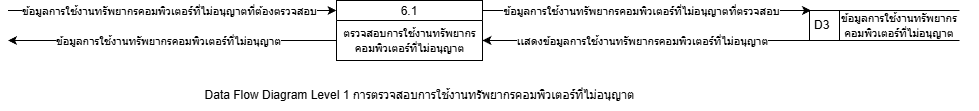

The diagram above was exported from draw.io. Its source (the exported page's mxGraphModel, read from the mxfile embedded in the PNG):
<mxGraphModel dx="-635" dy="-486" grid="1" gridSize="10" guides="1" tooltips="1" connect="1" arrows="1" fold="1" page="1" pageScale="1" pageWidth="850" pageHeight="1100" math="0" shadow="0">
  <root>
    <mxCell id="0" />
    <mxCell id="1" parent="0" />
    <mxCell id="2" value="6.1" style="swimlane;fontStyle=0;childLayout=stackLayout;horizontal=1;startSize=20;fillColor=#ffffff;horizontalStack=0;resizeParent=1;resizeParentMax=0;resizeLast=0;collapsible=0;marginBottom=0;swimlaneFillColor=#ffffff;" vertex="1" parent="1">
      <mxGeometry x="2677" y="1270" width="146" height="60" as="geometry" />
    </mxCell>
    <mxCell id="3" value="&lt;span style=&quot;color: rgb(0, 0, 0); font-size: 11px; background-color: rgb(255, 255, 255);&quot;&gt;ตรวจสอบการใช้งานทรัพยากร&lt;/span&gt;&lt;div&gt;&lt;span style=&quot;color: rgb(0, 0, 0); font-size: 11px; background-color: rgb(255, 255, 255);&quot;&gt;คอมพิวเตอร์ที่ไม่อนุญาต&lt;/span&gt;&lt;/div&gt;" style="text;html=1;align=center;verticalAlign=middle;resizable=0;points=[];autosize=1;strokeColor=none;fillColor=none;" vertex="1" parent="2">
      <mxGeometry y="20" width="146" height="40" as="geometry" />
    </mxCell>
    <mxCell id="4" value="Data Flow Diagram Level 1 การตรวจสอบการใช้งานทรัพยากรคอมพิวเตอร์ที่ไม่อนุญาต" style="text;html=1;align=center;verticalAlign=middle;resizable=0;points=[];autosize=1;strokeColor=none;fillColor=none;" vertex="1" parent="1">
      <mxGeometry x="2535" y="1350" width="450" height="30" as="geometry" />
    </mxCell>
    <mxCell id="5" value="" style="endArrow=classic;html=1;" edge="1" parent="1">
      <mxGeometry width="50" height="50" relative="1" as="geometry">
        <mxPoint x="2348.5" y="1280" as="sourcePoint" />
        <mxPoint x="2677" y="1280" as="targetPoint" />
      </mxGeometry>
    </mxCell>
    <mxCell id="6" value="ข้อมูล&lt;span style=&quot;scrollbar-color: rgb(226, 226, 226) rgb(251, 251, 251); background-color: rgb(255, 255, 255); color: rgb(0, 0, 0);&quot;&gt;การใช้งานทรัพยากรคอมพิวเตอร์ที่ไม่อนุญาตที่ต้องตรวจสอบ&lt;/span&gt;" style="edgeLabel;html=1;align=center;verticalAlign=middle;resizable=0;points=[];" vertex="1" connectable="0" parent="5">
      <mxGeometry x="-0.4061" y="1" relative="1" as="geometry">
        <mxPoint x="63" y="1" as="offset" />
      </mxGeometry>
    </mxCell>
    <mxCell id="7" value="" style="endArrow=classic;html=1;" edge="1" parent="1">
      <mxGeometry width="50" height="50" relative="1" as="geometry">
        <mxPoint x="2823" y="1280" as="sourcePoint" />
        <mxPoint x="3151.5" y="1280" as="targetPoint" />
      </mxGeometry>
    </mxCell>
    <mxCell id="8" value="ข้อมูล&lt;span style=&quot;scrollbar-color: rgb(226, 226, 226) rgb(251, 251, 251); background-color: rgb(255, 255, 255); color: rgb(0, 0, 0);&quot;&gt;การใช้งานทรัพยากรคอมพิวเตอร์&lt;span style=&quot;color: rgb(0, 0, 0);&quot;&gt;ที่ไม่อนุญาต&lt;/span&gt;ที่ตรวจสอบ&lt;/span&gt;" style="edgeLabel;html=1;align=center;verticalAlign=middle;resizable=0;points=[];" vertex="1" connectable="0" parent="7">
      <mxGeometry x="-0.4061" y="1" relative="1" as="geometry">
        <mxPoint x="60" y="1" as="offset" />
      </mxGeometry>
    </mxCell>
    <mxCell id="9" value="" style="endArrow=classic;html=1;" edge="1" parent="1">
      <mxGeometry width="50" height="50" relative="1" as="geometry">
        <mxPoint x="2677" y="1310" as="sourcePoint" />
        <mxPoint x="2348.5" y="1310" as="targetPoint" />
      </mxGeometry>
    </mxCell>
    <mxCell id="10" value="&lt;span style=&quot;color: rgb(0, 0, 0);&quot;&gt;ข้อมูล&lt;/span&gt;&lt;span style=&quot;scrollbar-color: rgb(226, 226, 226) rgb(251, 251, 251); background-color: rgb(255, 255, 255); color: rgb(0, 0, 0);&quot;&gt;การใช้งานทรัพยากรคอมพิวเตอร์ที่ไม่อนุญาต&lt;/span&gt;" style="edgeLabel;html=1;align=center;verticalAlign=middle;resizable=0;points=[];" vertex="1" connectable="0" parent="9">
      <mxGeometry x="-0.2212" y="-1" relative="1" as="geometry">
        <mxPoint x="-41" y="1" as="offset" />
      </mxGeometry>
    </mxCell>
    <mxCell id="11" value="" style="endArrow=classic;html=1;" edge="1" parent="1">
      <mxGeometry width="50" height="50" relative="1" as="geometry">
        <mxPoint x="3151.5" y="1310" as="sourcePoint" />
        <mxPoint x="2823" y="1310" as="targetPoint" />
      </mxGeometry>
    </mxCell>
    <mxCell id="12" value="&lt;span style=&quot;color: rgb(0, 0, 0);&quot;&gt;เเสดงข้อมูล&lt;/span&gt;&lt;span style=&quot;scrollbar-color: rgb(226, 226, 226) rgb(251, 251, 251); background-color: rgb(255, 255, 255); color: rgb(0, 0, 0);&quot;&gt;การใช้งานทรัพยากรคอมพิวเตอร์&lt;/span&gt;&lt;span style=&quot;color: rgb(0, 0, 0);&quot;&gt;ที่ไม่อนุญาต&lt;/span&gt;" style="edgeLabel;html=1;align=center;verticalAlign=middle;resizable=0;points=[];" vertex="1" connectable="0" parent="11">
      <mxGeometry x="-0.2212" y="-1" relative="1" as="geometry">
        <mxPoint x="-41" y="1" as="offset" />
      </mxGeometry>
    </mxCell>
    <mxCell id="13" value="" style="group" vertex="1" connectable="0" parent="1">
      <mxGeometry x="3150" y="1280" width="170" height="35" as="geometry" />
    </mxCell>
    <mxCell id="14" value="D3" style="html=1;dashed=0;whiteSpace=wrap;shape=mxgraph.dfd.dataStoreID;align=left;spacingLeft=3;points=[[0,0],[0.5,0],[1,0],[0,0.5],[1,0.5],[0,1],[0.5,1],[1,1]];" vertex="1" parent="13">
      <mxGeometry width="150" height="30" as="geometry" />
    </mxCell>
    <mxCell id="15" value="&lt;span style=&quot;scrollbar-color: rgb(226, 226, 226) rgb(251, 251, 251); text-align: center; font-size: 11px; background-color: rgb(255, 255, 255); color: rgb(0, 0, 0);&quot;&gt;ข้อมูลการใช้งานทรัพยากร&lt;/span&gt;&lt;div style=&quot;color: rgb(63, 63, 63); scrollbar-color: rgb(226, 226, 226) rgb(251, 251, 251); text-align: center;&quot;&gt;&lt;span style=&quot;scrollbar-color: rgb(226, 226, 226) rgb(251, 251, 251); font-size: 11px; background-color: rgb(255, 255, 255); color: rgb(0, 0, 0);&quot;&gt;คอมพิวเตอร์ที่ไม่อนุญาต&lt;/span&gt;&lt;/div&gt;" style="text;html=1;align=left;verticalAlign=middle;resizable=0;points=[];autosize=1;strokeColor=none;fillColor=none;" vertex="1" parent="13">
      <mxGeometry x="30" y="-5" width="140" height="40" as="geometry" />
    </mxCell>
  </root>
</mxGraphModel>